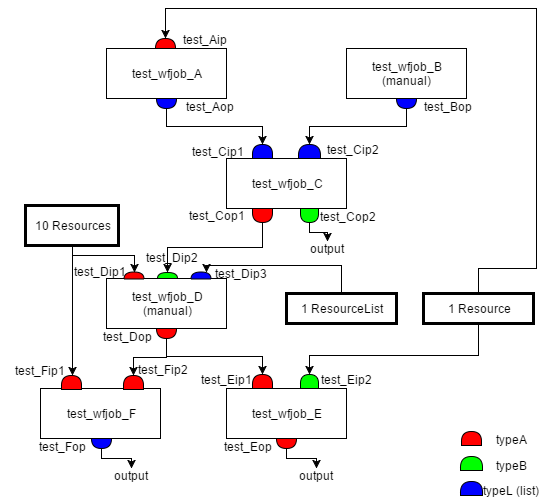

The diagram above was exported from draw.io. Its source (the exported page's mxGraphModel, read from the mxfile embedded in the PNG):
<mxGraphModel dx="818" dy="508" grid="1" gridSize="10" guides="1" tooltips="1" connect="1" arrows="1" fold="1" page="1" pageScale="1" pageWidth="826" pageHeight="1169" background="#ffffff" math="0" shadow="0">
  <root>
    <mxCell id="0" />
    <mxCell id="1" parent="0" />
    <mxCell id="78" value="1 Resource" style="whiteSpace=wrap;html=1;strokeWidth=3;" parent="1" vertex="1">
      <mxGeometry x="457" y="328" width="110" height="30" as="geometry" />
    </mxCell>
    <mxCell id="77" value="10 Resources" style="whiteSpace=wrap;html=1;strokeWidth=3;" parent="1" vertex="1">
      <mxGeometry x="59" y="240" width="93" height="40" as="geometry" />
    </mxCell>
    <mxCell id="2" value="test_wfjob_A" style="whiteSpace=wrap" parent="1" vertex="1">
      <mxGeometry x="140" y="83" width="120" height="50" as="geometry" />
    </mxCell>
    <mxCell id="3" value="test_wfjob_B&#10;(manual)" style="whiteSpace=wrap" parent="1" vertex="1">
      <mxGeometry x="380" y="83" width="120" height="50" as="geometry" />
    </mxCell>
    <mxCell id="4" value="test_wfjob_C" style="whiteSpace=wrap" parent="1" vertex="1">
      <mxGeometry x="260" y="193" width="120" height="50" as="geometry" />
    </mxCell>
    <mxCell id="5" value="test_wfjob_D&#10;(manual)" style="whiteSpace=wrap" parent="1" vertex="1">
      <mxGeometry x="140" y="313" width="120" height="50" as="geometry" />
    </mxCell>
    <mxCell id="6" value="test_wfjob_E" style="whiteSpace=wrap" parent="1" vertex="1">
      <mxGeometry x="260" y="423" width="120" height="50" as="geometry" />
    </mxCell>
    <mxCell id="7" value="" style="shape=delay;whiteSpace=wrap;rotation=-90;fillColor=#00FF00" parent="1" vertex="1">
      <mxGeometry x="336" y="407" width="14" height="18" as="geometry" />
    </mxCell>
    <mxCell id="9" value="" style="shape=delay;whiteSpace=wrap;rotation=-90;fillColor=#00FF00" parent="1" vertex="1">
      <mxGeometry x="198" y="300" width="6" height="20" as="geometry" />
    </mxCell>
    <mxCell id="11" value="" style="shape=delay;whiteSpace=wrap;rotation=-90;fillColor=#FF0000" parent="1" vertex="1">
      <mxGeometry x="194" y="68" width="10" height="20" as="geometry" />
    </mxCell>
    <mxCell id="12" value="" style="shape=delay;whiteSpace=wrap;rotation=-90;fillColor=#0000FF;" parent="1" vertex="1">
      <mxGeometry x="336" y="175" width="14" height="22" as="geometry" />
    </mxCell>
    <mxCell id="13" value="" style="shape=delay;whiteSpace=wrap;rotation=-90;fillColor=#0000FF;" parent="1" vertex="1">
      <mxGeometry x="289" y="176" width="14" height="20" as="geometry" />
    </mxCell>
    <mxCell id="17" value="" style="shape=delay;whiteSpace=wrap;rotation=-90;fillColor=#FF0000" parent="1" vertex="1">
      <mxGeometry x="289" y="406" width="14" height="20" as="geometry" />
    </mxCell>
    <mxCell id="18" value="" style="shape=delay;whiteSpace=wrap;rotation=-90;fillColor=#FF0000" parent="1" vertex="1">
      <mxGeometry x="164" y="300" width="7" height="20" as="geometry" />
    </mxCell>
    <mxCell id="20" value="" style="shape=delay;whiteSpace=wrap;rotation=90;fillColor=#FF0000" parent="1" vertex="1">
      <mxGeometry x="315" y="468" width="10" height="20" as="geometry" />
    </mxCell>
    <mxCell id="21" value="" style="shape=delay;whiteSpace=wrap;rotation=90;fillColor=#FF0000" parent="1" vertex="1">
      <mxGeometry x="195" y="358" width="10" height="20" as="geometry" />
    </mxCell>
    <mxCell id="22" value="" style="shape=delay;whiteSpace=wrap;rotation=90;fillColor=#FF0000" parent="1" vertex="1">
      <mxGeometry x="289" y="240" width="14" height="20" as="geometry" />
    </mxCell>
    <mxCell id="23" value="" style="shape=delay;whiteSpace=wrap;rotation=90;fillColor=#00FF00" parent="1" vertex="1">
      <mxGeometry x="336" y="241" width="14" height="18" as="geometry" />
    </mxCell>
    <mxCell id="24" value="" style="shape=delay;whiteSpace=wrap;rotation=90;fillColor=#0000FF;" parent="1" vertex="1">
      <mxGeometry x="195" y="128" width="10" height="20" as="geometry" />
    </mxCell>
    <mxCell id="25" value="" style="shape=delay;whiteSpace=wrap;rotation=90;fillColor=#0000FF;" parent="1" vertex="1">
      <mxGeometry x="435" y="128" width="10" height="20" as="geometry" />
    </mxCell>
    <mxCell id="26" style="edgeStyle=orthogonalEdgeStyle;rounded=0;exitX=1;exitY=0.5;entryX=1;entryY=0.5" parent="1" source="24" target="13" edge="1">
      <mxGeometry relative="1" as="geometry" />
    </mxCell>
    <mxCell id="27" style="edgeStyle=orthogonalEdgeStyle;rounded=0;exitX=1;exitY=0.5;entryX=1;entryY=0.5" parent="1" source="25" target="12" edge="1">
      <mxGeometry relative="1" as="geometry" />
    </mxCell>
    <mxCell id="28" style="edgeStyle=orthogonalEdgeStyle;rounded=0;exitX=1;exitY=0.5;entryX=1;entryY=0.5" parent="1" source="22" target="9" edge="1">
      <mxGeometry relative="1" as="geometry" />
    </mxCell>
    <mxCell id="29" style="edgeStyle=orthogonalEdgeStyle;rounded=0;exitX=1;exitY=0.5;entryX=1;entryY=0.5" parent="1" source="21" target="17" edge="1">
      <mxGeometry relative="1" as="geometry" />
    </mxCell>
    <mxCell id="35" style="edgeStyle=orthogonalEdgeStyle;rounded=0;exitX=0.5;exitY=1;align=center" parent="1" source="78" target="7" edge="1">
      <mxGeometry relative="1" as="geometry">
        <Array as="points">
          <mxPoint x="512" y="390" />
          <mxPoint x="343" y="390" />
        </Array>
      </mxGeometry>
    </mxCell>
    <mxCell id="36" style="edgeStyle=orthogonalEdgeStyle;rounded=0;entryX=1;entryY=0.5;align=center" parent="1" target="18" edge="1">
      <mxGeometry relative="1" as="geometry">
        <mxPoint x="106" y="280" as="sourcePoint" />
        <Array as="points">
          <mxPoint x="106" y="290" />
          <mxPoint x="168" y="290" />
        </Array>
      </mxGeometry>
    </mxCell>
    <mxCell id="37" style="edgeStyle=orthogonalEdgeStyle;rounded=0;exitX=0.5;exitY=0;entryX=1;entryY=0.5;align=center" parent="1" source="78" target="11" edge="1">
      <mxGeometry relative="1" as="geometry">
        <Array as="points">
          <mxPoint x="512" y="303" />
          <mxPoint x="570" y="303" />
          <mxPoint x="570" y="43" />
          <mxPoint x="199" y="43" />
        </Array>
      </mxGeometry>
    </mxCell>
    <mxCell id="38" value="output" style="text;align=center;verticalAlign=middle;" parent="1" vertex="1">
      <mxGeometry x="336" y="276" width="50" height="16" as="geometry" />
    </mxCell>
    <mxCell id="40" style="edgeStyle=orthogonalEdgeStyle;rounded=0;exitX=1;exitY=0.5;entryX=0.5;entryY=0;align=center" parent="1" source="23" target="38" edge="1">
      <mxGeometry relative="1" as="geometry">
        <Array as="points">
          <mxPoint x="343" y="267" />
          <mxPoint x="361" y="267" />
        </Array>
      </mxGeometry>
    </mxCell>
    <mxCell id="41" value="output" style="text;align=center;verticalAlign=middle;" parent="1" vertex="1">
      <mxGeometry x="325" y="503" width="50" height="16" as="geometry" />
    </mxCell>
    <mxCell id="42" style="edgeStyle=orthogonalEdgeStyle;rounded=0;exitX=1;exitY=0.5;entryX=0.5;entryY=0;align=center" parent="1" source="20" target="41" edge="1">
      <mxGeometry relative="1" as="geometry" />
    </mxCell>
    <mxCell id="43" value="test_Aip" style="text;align=center;verticalAlign=middle;" parent="1" vertex="1">
      <mxGeometry x="200" y="66" width="77" height="17" as="geometry" />
    </mxCell>
    <mxCell id="44" value="test_Aop" style="text;align=center;verticalAlign=middle;" parent="1" vertex="1">
      <mxGeometry x="205" y="133" width="77" height="17" as="geometry" />
    </mxCell>
    <mxCell id="45" value="test_Bop" style="text;align=center;verticalAlign=middle;" parent="1" vertex="1">
      <mxGeometry x="443" y="133" width="77" height="17" as="geometry" />
    </mxCell>
    <mxCell id="46" value="test_Cop2" style="text;align=center;verticalAlign=middle;" parent="1" vertex="1">
      <mxGeometry x="343" y="243" width="77" height="17" as="geometry" />
    </mxCell>
    <mxCell id="47" value="test_Cop1" style="text;align=center;verticalAlign=middle;" parent="1" vertex="1">
      <mxGeometry x="212" y="242" width="77" height="17" as="geometry" />
    </mxCell>
    <mxCell id="48" value="test_Cip1" style="text;align=center;verticalAlign=middle;" parent="1" vertex="1">
      <mxGeometry x="213" y="178" width="77" height="17" as="geometry" />
    </mxCell>
    <mxCell id="49" value="test_Cip2" style="text;align=center;verticalAlign=middle;" parent="1" vertex="1">
      <mxGeometry x="348" y="176" width="77" height="17" as="geometry" />
    </mxCell>
    <mxCell id="50" value="test_Dip1" style="text;align=center;verticalAlign=middle;" parent="1" vertex="1">
      <mxGeometry x="95" y="298" width="77" height="17" as="geometry" />
    </mxCell>
    <mxCell id="51" value="test_Dip2" style="text;align=center;verticalAlign=middle;" parent="1" vertex="1">
      <mxGeometry x="167" y="284" width="77" height="17" as="geometry" />
    </mxCell>
    <mxCell id="52" value="test_Dop" style="text;align=center;verticalAlign=middle;" parent="1" vertex="1">
      <mxGeometry x="123" y="363" width="77" height="17" as="geometry" />
    </mxCell>
    <mxCell id="53" value="test_Eop" style="text;align=center;verticalAlign=middle;" parent="1" vertex="1">
      <mxGeometry x="243" y="473" width="77" height="17" as="geometry" />
    </mxCell>
    <mxCell id="54" value="test_Eip1" style="text;align=center;verticalAlign=middle;" parent="1" vertex="1">
      <mxGeometry x="222" y="406" width="77" height="17" as="geometry" />
    </mxCell>
    <mxCell id="55" value="test_Eip2" style="text;align=center;verticalAlign=middle;" parent="1" vertex="1">
      <mxGeometry x="342" y="406" width="77" height="17" as="geometry" />
    </mxCell>
    <mxCell id="56" value="" style="shape=delay;whiteSpace=wrap;rotation=-90;fillColor=#FF0000" parent="1" vertex="1">
      <mxGeometry x="498" y="463" width="14" height="20" as="geometry" />
    </mxCell>
    <mxCell id="57" value="" style="shape=delay;whiteSpace=wrap;rotation=-90;fillColor=#00FF00" parent="1" vertex="1">
      <mxGeometry x="498" y="487" width="14" height="22" as="geometry" />
    </mxCell>
    <mxCell id="58" value="typeA" style="text;align=center;verticalAlign=middle;" parent="1" vertex="1">
      <mxGeometry x="520" y="467" width="50" height="16" as="geometry" />
    </mxCell>
    <mxCell id="59" value="typeB" style="text;align=center;verticalAlign=middle;" parent="1" vertex="1">
      <mxGeometry x="520" y="493" width="50" height="16" as="geometry" />
    </mxCell>
    <mxCell id="66" value="test_wfjob_F" style="whiteSpace=wrap" parent="1" vertex="1">
      <mxGeometry x="74" y="423" width="120" height="50" as="geometry" />
    </mxCell>
    <mxCell id="67" value="" style="shape=delay;whiteSpace=wrap;rotation=90;fillColor=#0000FF;" parent="1" vertex="1">
      <mxGeometry x="130" y="468" width="10" height="20" as="geometry" />
    </mxCell>
    <mxCell id="68" value="output" style="text;align=center;verticalAlign=middle;" parent="1" vertex="1">
      <mxGeometry x="140" y="503" width="50" height="16" as="geometry" />
    </mxCell>
    <mxCell id="69" style="edgeStyle=orthogonalEdgeStyle;rounded=0;exitX=1;exitY=0.5;entryX=0.5;entryY=0;align=center" parent="1" source="67" target="68" edge="1">
      <mxGeometry relative="1" as="geometry" />
    </mxCell>
    <mxCell id="70" value="test_Fop" style="text;align=center;verticalAlign=middle;" parent="1" vertex="1">
      <mxGeometry x="58" y="473" width="77" height="17" as="geometry" />
    </mxCell>
    <mxCell id="71" value="" style="shape=delay;whiteSpace=wrap;rotation=-90;fillColor=#FF0000" parent="1" vertex="1">
      <mxGeometry x="160" y="407" width="14" height="20" as="geometry" />
    </mxCell>
    <mxCell id="72" value="test_Fip2" style="text;align=center;verticalAlign=middle;" parent="1" vertex="1">
      <mxGeometry x="158" y="396" width="77" height="17" as="geometry" />
    </mxCell>
    <mxCell id="73" style="edgeStyle=orthogonalEdgeStyle;rounded=0;html=1;exitX=1;exitY=0.5;entryX=1;entryY=0.5" parent="1" source="21" target="71" edge="1">
      <mxGeometry relative="1" as="geometry" />
    </mxCell>
    <mxCell id="74" value="" style="shape=delay;whiteSpace=wrap;rotation=-90;fillColor=#FF0000" parent="1" vertex="1">
      <mxGeometry x="98" y="407" width="14" height="20" as="geometry" />
    </mxCell>
    <mxCell id="75" style="edgeStyle=orthogonalEdgeStyle;rounded=0;html=1;entryX=1;entryY=0.5" parent="1" edge="1">
      <mxGeometry relative="1" as="geometry">
        <mxPoint x="106" y="280" as="sourcePoint" />
        <mxPoint x="106" y="410" as="targetPoint" />
      </mxGeometry>
    </mxCell>
    <mxCell id="76" value="test_Fip1" style="text;align=center;verticalAlign=middle;" parent="1" vertex="1">
      <mxGeometry x="35" y="397" width="77" height="17" as="geometry" />
    </mxCell>
    <mxCell id="79" value="test_Dip3" style="text;align=center;verticalAlign=middle;" parent="1" vertex="1">
      <mxGeometry x="236" y="300" width="77" height="17" as="geometry" />
    </mxCell>
    <mxCell id="80" value="" style="shape=delay;whiteSpace=wrap;rotation=-90;fillColor=#0000FF;" parent="1" vertex="1">
      <mxGeometry x="231" y="300" width="7" height="20" as="geometry" />
    </mxCell>
    <mxCell id="82" value="" style="shape=delay;whiteSpace=wrap;rotation=-90;fillColor=#0000FF;" parent="1" vertex="1">
      <mxGeometry x="498" y="512" width="14" height="22" as="geometry" />
    </mxCell>
    <mxCell id="83" value="typeL (list)" style="text;align=center;verticalAlign=middle;" parent="1" vertex="1">
      <mxGeometry x="520" y="518" width="50" height="16" as="geometry" />
    </mxCell>
    <mxCell id="86" style="edgeStyle=orthogonalEdgeStyle;rounded=0;html=1;exitX=0.5;exitY=0;entryX=1;entryY=0.75;jettySize=auto;orthogonalLoop=1;" parent="1" source="85" target="80" edge="1">
      <mxGeometry relative="1" as="geometry">
        <Array as="points">
          <mxPoint x="375" y="300" />
          <mxPoint x="240" y="300" />
        </Array>
      </mxGeometry>
    </mxCell>
    <mxCell id="85" value="1 ResourceList" style="whiteSpace=wrap;html=1;strokeWidth=3;" parent="1" vertex="1">
      <mxGeometry x="320" y="328" width="110" height="30" as="geometry" />
    </mxCell>
    <mxCell id="91" style="edgeStyle=orthogonalEdgeStyle;rounded=0;html=1;exitX=0;exitY=0.5;entryX=0;entryY=0.5;jettySize=auto;orthogonalLoop=1;" parent="1" source="24" target="24" edge="1">
      <mxGeometry relative="1" as="geometry" />
    </mxCell>
  </root>
</mxGraphModel>